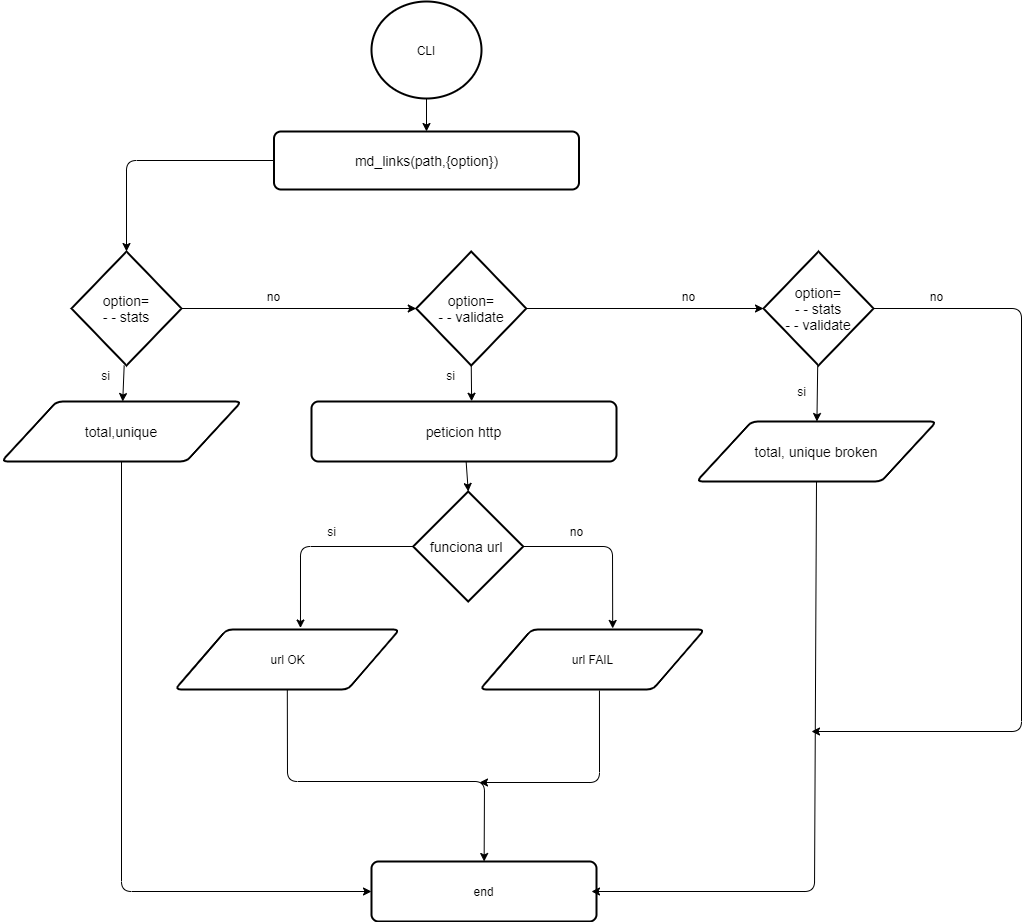

The diagram above was exported from draw.io. Its source (the exported page's mxGraphModel, read from the mxfile embedded in the PNG):
<mxGraphModel dx="1687" dy="1791" grid="1" gridSize="10" guides="1" tooltips="1" connect="1" arrows="1" fold="1" page="1" pageScale="1" pageWidth="827" pageHeight="1169" math="0" shadow="0">
  <root>
    <mxCell id="0" />
    <mxCell id="1" parent="0" />
    <mxCell id="41" value="end" style="rounded=1;whiteSpace=wrap;html=1;absoluteArcSize=1;arcSize=14;strokeWidth=2;" parent="1" vertex="1">
      <mxGeometry x="110" y="810" width="225" height="60" as="geometry" />
    </mxCell>
    <mxCell id="113" value="" style="edgeStyle=none;html=1;exitX=0;exitY=0.5;exitDx=0;exitDy=0;entryX=0.5;entryY=0;entryDx=0;entryDy=0;entryPerimeter=0;" edge="1" parent="1" source="47" target="112">
      <mxGeometry relative="1" as="geometry">
        <mxPoint x="-140" y="180" as="targetPoint" />
        <Array as="points">
          <mxPoint x="-135" y="109" />
        </Array>
      </mxGeometry>
    </mxCell>
    <mxCell id="47" value="&lt;font style=&quot;font-size: 14px&quot;&gt;md_links(path,{option})&lt;/font&gt;" style="rounded=1;whiteSpace=wrap;html=1;absoluteArcSize=1;arcSize=14;strokeWidth=2;" parent="1" vertex="1">
      <mxGeometry x="12.5" y="80" width="305" height="58" as="geometry" />
    </mxCell>
    <mxCell id="54" value="" style="edgeStyle=none;html=1;" parent="1" source="53" target="47" edge="1">
      <mxGeometry relative="1" as="geometry" />
    </mxCell>
    <mxCell id="53" value="CLI" style="strokeWidth=2;html=1;shape=mxgraph.flowchart.start_2;whiteSpace=wrap;" parent="1" vertex="1">
      <mxGeometry x="110" y="-50" width="110" height="97" as="geometry" />
    </mxCell>
    <mxCell id="66" value="" style="edgeStyle=none;html=1;exitX=0.5;exitY=1;exitDx=0;exitDy=0;exitPerimeter=0;entryX=0.525;entryY=-0.004;entryDx=0;entryDy=0;entryPerimeter=0;" parent="1" source="58" target="85" edge="1">
      <mxGeometry relative="1" as="geometry">
        <mxPoint x="200" y="340" as="sourcePoint" />
        <mxPoint x="110" y="386" as="targetPoint" />
      </mxGeometry>
    </mxCell>
    <mxCell id="125" value="" style="edgeStyle=none;html=1;entryX=0;entryY=0.5;entryDx=0;entryDy=0;entryPerimeter=0;" edge="1" parent="1" source="58" target="124">
      <mxGeometry relative="1" as="geometry" />
    </mxCell>
    <mxCell id="58" value="&lt;font style=&quot;font-size: 14px&quot;&gt;option=&lt;br&gt;- - validate&lt;/font&gt;" style="strokeWidth=2;html=1;shape=mxgraph.flowchart.decision;whiteSpace=wrap;" parent="1" vertex="1">
      <mxGeometry x="154.75" y="200" width="110" height="114" as="geometry" />
    </mxCell>
    <mxCell id="71" value="" style="edgeStyle=none;html=1;exitX=1;exitY=0.5;exitDx=0;exitDy=0;exitPerimeter=0;entryX=0.555;entryY=-0.051;entryDx=0;entryDy=0;entryPerimeter=0;" parent="1" source="65" edge="1">
      <mxGeometry relative="1" as="geometry">
        <mxPoint x="351.1999999999998" y="576.94" as="targetPoint" />
        <Array as="points">
          <mxPoint x="351" y="495" />
        </Array>
      </mxGeometry>
    </mxCell>
    <mxCell id="108" value="" style="edgeStyle=none;html=1;exitX=0;exitY=0.5;exitDx=0;exitDy=0;exitPerimeter=0;entryX=0.38;entryY=-0.058;entryDx=0;entryDy=0;entryPerimeter=0;" edge="1" parent="1" source="65">
      <mxGeometry relative="1" as="geometry">
        <mxPoint x="250" y="520" as="sourcePoint" />
        <mxPoint x="38.98000000000002" y="576.52" as="targetPoint" />
        <Array as="points">
          <mxPoint x="39" y="495" />
        </Array>
      </mxGeometry>
    </mxCell>
    <mxCell id="65" value="&lt;font style=&quot;font-size: 14px&quot;&gt;funciona url&amp;nbsp;&lt;/font&gt;" style="strokeWidth=2;html=1;shape=mxgraph.flowchart.decision;whiteSpace=wrap;" parent="1" vertex="1">
      <mxGeometry x="151.75" y="440" width="110" height="110" as="geometry" />
    </mxCell>
    <mxCell id="67" value="si" style="text;html=1;align=center;verticalAlign=middle;resizable=0;points=[];autosize=1;strokeColor=none;" parent="1" vertex="1">
      <mxGeometry x="179.25" y="314" width="20" height="20" as="geometry" />
    </mxCell>
    <mxCell id="69" value="no" style="text;html=1;align=center;verticalAlign=middle;resizable=0;points=[];autosize=1;strokeColor=none;" parent="1" vertex="1">
      <mxGeometry x="411.75" y="235" width="30" height="20" as="geometry" />
    </mxCell>
    <mxCell id="111" value="" style="edgeStyle=none;html=1;entryX=0.5;entryY=0;entryDx=0;entryDy=0;entryPerimeter=0;" edge="1" parent="1" source="85" target="65">
      <mxGeometry relative="1" as="geometry" />
    </mxCell>
    <mxCell id="85" value="&lt;font style=&quot;font-size: 14px&quot;&gt;peticion http&lt;/font&gt;" style="rounded=1;whiteSpace=wrap;html=1;absoluteArcSize=1;arcSize=14;strokeWidth=2;" parent="1" vertex="1">
      <mxGeometry x="50" y="350" width="305" height="60" as="geometry" />
    </mxCell>
    <mxCell id="92" value="no" style="text;html=1;align=center;verticalAlign=middle;resizable=0;points=[];autosize=1;strokeColor=none;" parent="1" vertex="1">
      <mxGeometry x="300" y="470" width="30" height="20" as="geometry" />
    </mxCell>
    <mxCell id="106" value="si" style="text;html=1;align=center;verticalAlign=middle;resizable=0;points=[];autosize=1;strokeColor=none;" vertex="1" parent="1">
      <mxGeometry x="60" y="470" width="20" height="20" as="geometry" />
    </mxCell>
    <mxCell id="114" style="edgeStyle=none;html=1;entryX=0;entryY=0.5;entryDx=0;entryDy=0;entryPerimeter=0;exitX=1;exitY=0.5;exitDx=0;exitDy=0;exitPerimeter=0;" edge="1" parent="1" source="112" target="58">
      <mxGeometry relative="1" as="geometry" />
    </mxCell>
    <mxCell id="122" value="" style="edgeStyle=none;html=1;" edge="1" parent="1" source="112" target="121">
      <mxGeometry relative="1" as="geometry" />
    </mxCell>
    <mxCell id="112" value="&lt;font style=&quot;font-size: 14px&quot;&gt;option=&lt;br&gt;- - stats&lt;/font&gt;" style="strokeWidth=2;html=1;shape=mxgraph.flowchart.decision;whiteSpace=wrap;" vertex="1" parent="1">
      <mxGeometry x="-190" y="200" width="110" height="114" as="geometry" />
    </mxCell>
    <mxCell id="115" value="no" style="text;html=1;align=center;verticalAlign=middle;resizable=0;points=[];autosize=1;strokeColor=none;" vertex="1" parent="1">
      <mxGeometry x="-3" y="235" width="30" height="20" as="geometry" />
    </mxCell>
    <mxCell id="130" style="edgeStyle=none;html=1;exitX=0.541;exitY=1;exitDx=0;exitDy=0;exitPerimeter=0;" edge="1" parent="1">
      <mxGeometry relative="1" as="geometry">
        <mxPoint x="218" y="731" as="targetPoint" />
        <mxPoint x="337.95450000000005" y="639" as="sourcePoint" />
        <Array as="points">
          <mxPoint x="338" y="731" />
        </Array>
      </mxGeometry>
    </mxCell>
    <mxCell id="118" value="url FAIL" style="shape=parallelogram;html=1;strokeWidth=2;perimeter=parallelogramPerimeter;whiteSpace=wrap;rounded=1;arcSize=12;size=0.23;" vertex="1" parent="1">
      <mxGeometry x="218.5" y="578" width="224.5" height="60" as="geometry" />
    </mxCell>
    <mxCell id="129" style="edgeStyle=none;html=1;" edge="1" parent="1" source="120" target="41">
      <mxGeometry relative="1" as="geometry">
        <mxPoint x="160" y="710" as="targetPoint" />
        <Array as="points">
          <mxPoint x="26" y="730" />
          <mxPoint x="223" y="730" />
        </Array>
      </mxGeometry>
    </mxCell>
    <mxCell id="120" value="url OK" style="shape=parallelogram;html=1;strokeWidth=2;perimeter=parallelogramPerimeter;whiteSpace=wrap;rounded=1;arcSize=12;size=0.23;" vertex="1" parent="1">
      <mxGeometry x="-86.5" y="578" width="224.5" height="60" as="geometry" />
    </mxCell>
    <mxCell id="128" style="edgeStyle=none;html=1;entryX=0;entryY=0.5;entryDx=0;entryDy=0;" edge="1" parent="1" source="121" target="41">
      <mxGeometry relative="1" as="geometry">
        <Array as="points">
          <mxPoint x="-140" y="840" />
        </Array>
      </mxGeometry>
    </mxCell>
    <mxCell id="121" value="&lt;font style=&quot;font-size: 14px&quot;&gt;total,unique&lt;/font&gt;" style="shape=parallelogram;html=1;strokeWidth=2;perimeter=parallelogramPerimeter;whiteSpace=wrap;rounded=1;arcSize=12;size=0.23;" vertex="1" parent="1">
      <mxGeometry x="-260" y="350" width="240" height="60" as="geometry" />
    </mxCell>
    <mxCell id="123" value="si" style="text;html=1;align=center;verticalAlign=middle;resizable=0;points=[];autosize=1;strokeColor=none;" vertex="1" parent="1">
      <mxGeometry x="-166.5" y="314" width="20" height="20" as="geometry" />
    </mxCell>
    <mxCell id="127" value="" style="edgeStyle=none;html=1;" edge="1" parent="1" source="124" target="126">
      <mxGeometry relative="1" as="geometry" />
    </mxCell>
    <mxCell id="133" style="edgeStyle=none;html=1;exitX=1;exitY=0.5;exitDx=0;exitDy=0;exitPerimeter=0;" edge="1" parent="1" source="124">
      <mxGeometry relative="1" as="geometry">
        <mxPoint x="550" y="680" as="targetPoint" />
        <Array as="points">
          <mxPoint x="760" y="257" />
          <mxPoint x="760" y="680" />
        </Array>
      </mxGeometry>
    </mxCell>
    <mxCell id="124" value="&lt;font style=&quot;font-size: 14px&quot;&gt;option=&lt;br&gt;- - stats&lt;br&gt;&amp;nbsp;- - validate&amp;nbsp;&lt;/font&gt;" style="strokeWidth=2;html=1;shape=mxgraph.flowchart.decision;whiteSpace=wrap;" vertex="1" parent="1">
      <mxGeometry x="502" y="200" width="110" height="114" as="geometry" />
    </mxCell>
    <mxCell id="131" style="edgeStyle=none;html=1;exitX=0.5;exitY=1;exitDx=0;exitDy=0;" edge="1" parent="1" source="126">
      <mxGeometry relative="1" as="geometry">
        <mxPoint x="548.340909090909" y="430" as="sourcePoint" />
        <mxPoint x="330" y="840" as="targetPoint" />
        <Array as="points">
          <mxPoint x="553" y="840" />
        </Array>
      </mxGeometry>
    </mxCell>
    <mxCell id="126" value="&lt;font style=&quot;font-size: 14px&quot;&gt;total, unique broken&lt;/font&gt;" style="shape=parallelogram;html=1;strokeWidth=2;perimeter=parallelogramPerimeter;whiteSpace=wrap;rounded=1;arcSize=12;size=0.23;" vertex="1" parent="1">
      <mxGeometry x="435" y="370" width="240" height="60" as="geometry" />
    </mxCell>
    <mxCell id="134" value="si" style="text;html=1;align=center;verticalAlign=middle;resizable=0;points=[];autosize=1;strokeColor=none;" vertex="1" parent="1">
      <mxGeometry x="530" y="330" width="20" height="20" as="geometry" />
    </mxCell>
    <mxCell id="135" value="no" style="text;html=1;align=center;verticalAlign=middle;resizable=0;points=[];autosize=1;strokeColor=none;" vertex="1" parent="1">
      <mxGeometry x="660" y="235" width="30" height="20" as="geometry" />
    </mxCell>
  </root>
</mxGraphModel>